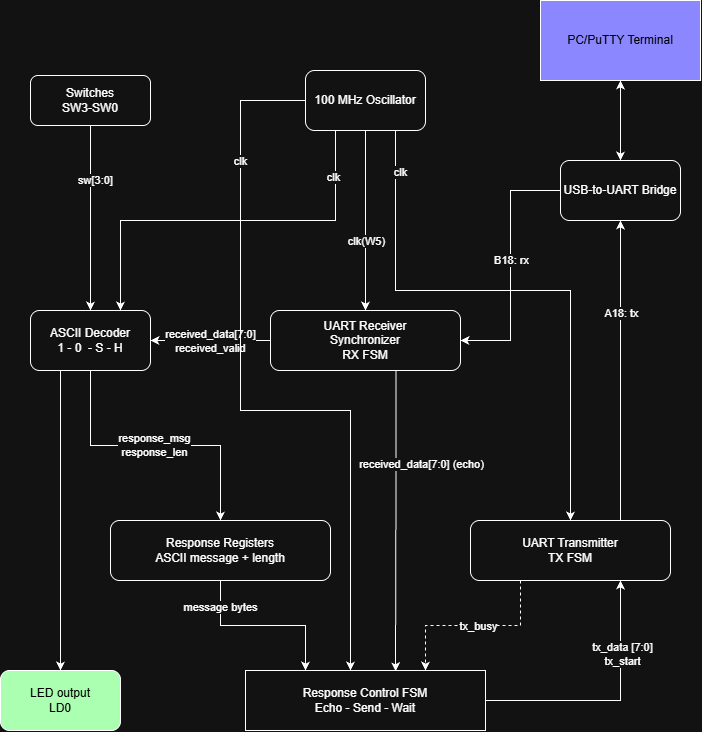

The diagram above was exported from draw.io. Its source (the exported page's mxGraphModel, read from the mxfile embedded in the PNG):
<mxGraphModel dx="1704" dy="936" grid="1" gridSize="10" guides="1" tooltips="1" connect="1" arrows="1" fold="1" page="1" pageScale="1" pageWidth="850" pageHeight="1100" math="0" shadow="0">
  <root>
    <mxCell id="0" />
    <mxCell id="1" parent="0" />
    <mxCell id="viiW4Gwff8iLECiiWwEs-14" edge="1" parent="1" source="viiW4Gwff8iLECiiWwEs-3" style="edgeStyle=orthogonalEdgeStyle;rounded=0;orthogonalLoop=1;jettySize=auto;html=1;exitX=0;exitY=0.5;exitDx=0;exitDy=0;entryX=1;entryY=0.5;entryDx=0;entryDy=0;" target="viiW4Gwff8iLECiiWwEs-10">
      <mxGeometry relative="1" x="0.6508" as="geometry">
        <mxPoint x="425" y="240" as="sourcePoint" />
        <mxPoint x="424.9999999999998" y="350" as="targetPoint" />
      </mxGeometry>
    </mxCell>
    <mxCell id="viiW4Gwff8iLECiiWwEs-15" connectable="0" parent="viiW4Gwff8iLECiiWwEs-14" style="edgeLabel;html=1;align=center;verticalAlign=middle;resizable=0;points=[];" value="B18: rx" vertex="1">
      <mxGeometry relative="1" x="0.5873" as="geometry">
        <mxPoint y="-78" as="offset" />
      </mxGeometry>
    </mxCell>
    <mxCell id="viiW4Gwff8iLECiiWwEs-3" parent="1" style="rounded=1;whiteSpace=wrap;html=1;roundedPerimeter=1;" value="USB-to-UART Bridge" vertex="1">
      <mxGeometry height="60" width="120" x="620" y="200" as="geometry" />
    </mxCell>
    <mxCell id="viiW4Gwff8iLECiiWwEs-16" edge="1" parent="1" source="viiW4Gwff8iLECiiWwEs-4" style="edgeStyle=orthogonalEdgeStyle;rounded=0;orthogonalLoop=1;jettySize=auto;html=1;exitX=0.5;exitY=1;exitDx=0;exitDy=0;entryX=0.5;entryY=0;entryDx=0;entryDy=0;" target="viiW4Gwff8iLECiiWwEs-5">
      <mxGeometry relative="1" as="geometry" />
    </mxCell>
    <mxCell id="viiW4Gwff8iLECiiWwEs-44" connectable="0" parent="viiW4Gwff8iLECiiWwEs-16" style="edgeLabel;html=1;align=center;verticalAlign=middle;resizable=0;points=[];" value="sw[3:0]" vertex="1">
      <mxGeometry relative="1" x="-0.4139" y="4" as="geometry">
        <mxPoint as="offset" />
      </mxGeometry>
    </mxCell>
    <mxCell id="viiW4Gwff8iLECiiWwEs-4" parent="1" style="rounded=1;whiteSpace=wrap;html=1;roundedPerimeter=1;" value="&lt;div&gt;Switches&lt;/div&gt;SW3-SW0" vertex="1">
      <mxGeometry height="50" width="120" x="90" y="115" as="geometry" />
    </mxCell>
    <mxCell id="viiW4Gwff8iLECiiWwEs-19" edge="1" parent="1" source="viiW4Gwff8iLECiiWwEs-5" style="edgeStyle=orthogonalEdgeStyle;rounded=0;orthogonalLoop=1;jettySize=auto;html=1;exitX=0.75;exitY=1;exitDx=0;exitDy=0;entryX=0.5;entryY=0;entryDx=0;entryDy=0;" target="viiW4Gwff8iLECiiWwEs-11">
      <mxGeometry relative="1" x="0.1935" as="geometry">
        <Array as="points">
          <mxPoint x="150" y="410" />
          <mxPoint x="150" y="485" />
          <mxPoint x="280" y="485" />
        </Array>
      </mxGeometry>
    </mxCell>
    <mxCell id="viiW4Gwff8iLECiiWwEs-48" connectable="0" parent="viiW4Gwff8iLECiiWwEs-19" style="edgeLabel;html=1;align=center;verticalAlign=middle;resizable=0;points=[];" value="response_msg&lt;div&gt;response_len&lt;/div&gt;" vertex="1">
      <mxGeometry relative="1" x="0.0825" y="1" as="geometry">
        <mxPoint as="offset" />
      </mxGeometry>
    </mxCell>
    <mxCell id="viiW4Gwff8iLECiiWwEs-29" edge="1" parent="1" source="viiW4Gwff8iLECiiWwEs-5" style="edgeStyle=orthogonalEdgeStyle;rounded=0;orthogonalLoop=1;jettySize=auto;html=1;exitX=0.25;exitY=1;exitDx=0;exitDy=0;entryX=0.5;entryY=0;entryDx=0;entryDy=0;" target="viiW4Gwff8iLECiiWwEs-6">
      <mxGeometry relative="1" as="geometry" />
    </mxCell>
    <mxCell id="viiW4Gwff8iLECiiWwEs-5" parent="1" style="rounded=1;whiteSpace=wrap;html=1;roundedPerimeter=1;" value="ASCII Decoder&lt;div&gt;1 - 0&amp;nbsp; - S - H&lt;/div&gt;" vertex="1">
      <mxGeometry height="60" width="120" x="90" y="350" as="geometry" />
    </mxCell>
    <mxCell id="viiW4Gwff8iLECiiWwEs-6" parent="1" style="rounded=1;whiteSpace=wrap;html=1;roundedPerimeter=1;fillColor=light-dark(#FFFFFF,#AAFFB0);" value="&lt;span style=&quot;color: light-dark(rgb(0, 0, 0), rgb(0, 0, 0));&quot;&gt;LED output&lt;/span&gt;&lt;div&gt;&lt;span style=&quot;color: light-dark(rgb(0, 0, 0), rgb(0, 0, 0));&quot;&gt;LD0&lt;/span&gt;&lt;/div&gt;" vertex="1">
      <mxGeometry height="60" width="120" x="60" y="710" as="geometry" />
    </mxCell>
    <mxCell id="viiW4Gwff8iLECiiWwEs-13" edge="1" parent="1" source="viiW4Gwff8iLECiiWwEs-8" style="edgeStyle=orthogonalEdgeStyle;rounded=0;orthogonalLoop=1;jettySize=auto;html=1;exitX=0.5;exitY=1;exitDx=0;exitDy=0;entryX=0.5;entryY=0;entryDx=0;entryDy=0;startArrow=classic;startFill=1;" target="viiW4Gwff8iLECiiWwEs-3">
      <mxGeometry relative="1" as="geometry" />
    </mxCell>
    <mxCell id="viiW4Gwff8iLECiiWwEs-8" parent="1" style="rounded=0;whiteSpace=wrap;html=1;fillColor=light-dark(#FFFFFF,#8B87FF);" value="&lt;span style=&quot;color: light-dark(rgb(0, 0, 0), rgb(0, 0, 0));&quot;&gt;PC/PuTTY Terminal&lt;/span&gt;" vertex="1">
      <mxGeometry height="80" width="160" x="600" y="40" as="geometry" />
    </mxCell>
    <mxCell id="viiW4Gwff8iLECiiWwEs-24" edge="1" parent="1" source="viiW4Gwff8iLECiiWwEs-9" style="edgeStyle=orthogonalEdgeStyle;rounded=0;orthogonalLoop=1;jettySize=auto;html=1;exitX=1;exitY=0.5;exitDx=0;exitDy=0;entryX=0.75;entryY=1;entryDx=0;entryDy=0;" target="viiW4Gwff8iLECiiWwEs-12">
      <mxGeometry relative="1" as="geometry" />
    </mxCell>
    <mxCell id="viiW4Gwff8iLECiiWwEs-46" connectable="0" parent="viiW4Gwff8iLECiiWwEs-24" style="edgeLabel;html=1;align=center;verticalAlign=middle;resizable=0;points=[];" value="tx_data [7:0]&lt;div&gt;tx_start&lt;/div&gt;" vertex="1">
      <mxGeometry relative="1" x="0.4297" y="-1" as="geometry">
        <mxPoint as="offset" />
      </mxGeometry>
    </mxCell>
    <mxCell id="viiW4Gwff8iLECiiWwEs-9" parent="1" style="rounded=0;whiteSpace=wrap;html=1;" value="Response Control FSM&lt;div&gt;Echo - Send - Wait&lt;/div&gt;" vertex="1">
      <mxGeometry height="60" width="240" x="305" y="710" as="geometry" />
    </mxCell>
    <mxCell id="viiW4Gwff8iLECiiWwEs-17" edge="1" parent="1" source="viiW4Gwff8iLECiiWwEs-10" style="edgeStyle=orthogonalEdgeStyle;rounded=0;orthogonalLoop=1;jettySize=auto;html=1;exitX=0;exitY=0.5;exitDx=0;exitDy=0;entryX=1;entryY=0.5;entryDx=0;entryDy=0;" target="viiW4Gwff8iLECiiWwEs-5">
      <mxGeometry relative="1" as="geometry" />
    </mxCell>
    <mxCell id="viiW4Gwff8iLECiiWwEs-49" connectable="0" parent="viiW4Gwff8iLECiiWwEs-17" style="edgeLabel;html=1;align=center;verticalAlign=middle;resizable=0;points=[];" value="received_data[7:0]&lt;div&gt;received_valid&lt;/div&gt;" vertex="1">
      <mxGeometry relative="1" x="0.1303" y="1" as="geometry">
        <mxPoint x="8" y="-1" as="offset" />
      </mxGeometry>
    </mxCell>
    <mxCell id="viiW4Gwff8iLECiiWwEs-38" edge="1" parent="1" source="viiW4Gwff8iLECiiWwEs-10" style="edgeStyle=orthogonalEdgeStyle;rounded=0;orthogonalLoop=1;jettySize=auto;html=1;exitX=0.677;exitY=1.053;exitDx=0;exitDy=0;entryX=0.625;entryY=0.013;entryDx=0;entryDy=0;entryPerimeter=0;" target="viiW4Gwff8iLECiiWwEs-9">
      <mxGeometry relative="1" x="0.0884" as="geometry" />
    </mxCell>
    <mxCell id="viiW4Gwff8iLECiiWwEs-50" connectable="0" parent="viiW4Gwff8iLECiiWwEs-38" style="edgeLabel;html=1;align=center;verticalAlign=middle;resizable=0;points=[];" value="received_data[7:0] (echo)" vertex="1">
      <mxGeometry relative="1" x="-0.3787" y="1" as="geometry">
        <mxPoint x="24" y="-1" as="offset" />
      </mxGeometry>
    </mxCell>
    <mxCell id="viiW4Gwff8iLECiiWwEs-10" parent="1" style="rounded=1;whiteSpace=wrap;html=1;roundedPerimeter=1;" value="UART Receiver&lt;div&gt;Synchronizer&lt;/div&gt;&lt;div&gt;RX FSM&lt;/div&gt;" vertex="1">
      <mxGeometry height="60" width="190" x="330" y="350" as="geometry" />
    </mxCell>
    <mxCell id="viiW4Gwff8iLECiiWwEs-20" edge="1" parent="1" source="viiW4Gwff8iLECiiWwEs-11" style="edgeStyle=orthogonalEdgeStyle;rounded=0;orthogonalLoop=1;jettySize=auto;html=1;exitX=0.5;exitY=1;exitDx=0;exitDy=0;entryX=0.25;entryY=0;entryDx=0;entryDy=0;" target="viiW4Gwff8iLECiiWwEs-9">
      <mxGeometry relative="1" as="geometry" />
    </mxCell>
    <mxCell id="viiW4Gwff8iLECiiWwEs-45" connectable="0" parent="viiW4Gwff8iLECiiWwEs-20" style="edgeLabel;html=1;align=center;verticalAlign=middle;resizable=0;points=[];" value="message bytes" vertex="1">
      <mxGeometry relative="1" x="-0.6923" y="-1" as="geometry">
        <mxPoint as="offset" />
      </mxGeometry>
    </mxCell>
    <mxCell id="viiW4Gwff8iLECiiWwEs-11" parent="1" style="rounded=1;whiteSpace=wrap;html=1;roundedPerimeter=1;" value="Response Registers&lt;div&gt;ASCII message + length&lt;/div&gt;" vertex="1">
      <mxGeometry height="60" width="220" x="170" y="560" as="geometry" />
    </mxCell>
    <mxCell id="viiW4Gwff8iLECiiWwEs-32" edge="1" parent="1" source="viiW4Gwff8iLECiiWwEs-12" style="edgeStyle=orthogonalEdgeStyle;rounded=0;orthogonalLoop=1;jettySize=auto;html=1;exitX=0.75;exitY=0;exitDx=0;exitDy=0;entryX=0.5;entryY=1;entryDx=0;entryDy=0;" target="viiW4Gwff8iLECiiWwEs-3">
      <mxGeometry relative="1" as="geometry" />
    </mxCell>
    <mxCell id="viiW4Gwff8iLECiiWwEs-39" connectable="0" parent="viiW4Gwff8iLECiiWwEs-32" style="edgeLabel;html=1;align=center;verticalAlign=middle;resizable=0;points=[];" value="A18: tx" vertex="1">
      <mxGeometry relative="1" x="0.3867" as="geometry">
        <mxPoint as="offset" />
      </mxGeometry>
    </mxCell>
    <mxCell id="viiW4Gwff8iLECiiWwEs-12" parent="1" style="rounded=1;whiteSpace=wrap;html=1;roundedPerimeter=1;" value="UART Transmitter&lt;br&gt;TX FSM" vertex="1">
      <mxGeometry height="60" width="200" x="530" y="560" as="geometry" />
    </mxCell>
    <mxCell id="viiW4Gwff8iLECiiWwEs-26" edge="1" parent="1" source="viiW4Gwff8iLECiiWwEs-12" style="edgeStyle=orthogonalEdgeStyle;rounded=0;orthogonalLoop=1;jettySize=auto;html=1;exitX=0.25;exitY=1;exitDx=0;exitDy=0;entryX=0.75;entryY=0;entryDx=0;entryDy=0;dashed=1;" target="viiW4Gwff8iLECiiWwEs-9">
      <mxGeometry relative="1" x="-0.0595" as="geometry" />
    </mxCell>
    <mxCell id="viiW4Gwff8iLECiiWwEs-47" connectable="0" parent="viiW4Gwff8iLECiiWwEs-26" style="edgeLabel;html=1;align=center;verticalAlign=middle;resizable=0;points=[];" value="tx_busy" vertex="1">
      <mxGeometry relative="1" x="-0.0473" as="geometry">
        <mxPoint as="offset" />
      </mxGeometry>
    </mxCell>
    <mxCell id="viiW4Gwff8iLECiiWwEs-33" edge="1" parent="1" source="viiW4Gwff8iLECiiWwEs-30" style="edgeStyle=orthogonalEdgeStyle;rounded=0;orthogonalLoop=1;jettySize=auto;html=1;exitX=0.5;exitY=1;exitDx=0;exitDy=0;entryX=0.5;entryY=0;entryDx=0;entryDy=0;" target="viiW4Gwff8iLECiiWwEs-10">
      <mxGeometry relative="1" as="geometry" />
    </mxCell>
    <mxCell id="viiW4Gwff8iLECiiWwEs-40" connectable="0" parent="viiW4Gwff8iLECiiWwEs-33" style="edgeLabel;html=1;align=center;verticalAlign=middle;resizable=0;points=[];" value="clk(W5)" vertex="1">
      <mxGeometry relative="1" x="-0.6222" as="geometry">
        <mxPoint y="76" as="offset" />
      </mxGeometry>
    </mxCell>
    <mxCell id="viiW4Gwff8iLECiiWwEs-34" edge="1" parent="1" source="viiW4Gwff8iLECiiWwEs-30" style="edgeStyle=orthogonalEdgeStyle;rounded=0;orthogonalLoop=1;jettySize=auto;html=1;exitX=0.25;exitY=1;exitDx=0;exitDy=0;entryX=0.75;entryY=0;entryDx=0;entryDy=0;" target="viiW4Gwff8iLECiiWwEs-5">
      <mxGeometry relative="1" as="geometry" />
    </mxCell>
    <mxCell id="viiW4Gwff8iLECiiWwEs-42" connectable="0" parent="viiW4Gwff8iLECiiWwEs-34" style="edgeLabel;html=1;align=center;verticalAlign=middle;resizable=0;points=[];" value="clk" vertex="1">
      <mxGeometry relative="1" x="-0.7671" y="-3" as="geometry">
        <mxPoint as="offset" />
      </mxGeometry>
    </mxCell>
    <mxCell id="viiW4Gwff8iLECiiWwEs-35" edge="1" parent="1" source="viiW4Gwff8iLECiiWwEs-30" style="edgeStyle=orthogonalEdgeStyle;rounded=0;orthogonalLoop=1;jettySize=auto;html=1;exitX=0.75;exitY=1;exitDx=0;exitDy=0;entryX=0.5;entryY=0;entryDx=0;entryDy=0;" target="viiW4Gwff8iLECiiWwEs-12">
      <mxGeometry relative="1" as="geometry">
        <Array as="points">
          <mxPoint x="455" y="330" />
          <mxPoint x="630" y="330" />
        </Array>
      </mxGeometry>
    </mxCell>
    <mxCell id="viiW4Gwff8iLECiiWwEs-41" connectable="0" parent="viiW4Gwff8iLECiiWwEs-35" style="edgeLabel;html=1;align=center;verticalAlign=middle;resizable=0;points=[];" value="clk" vertex="1">
      <mxGeometry relative="1" x="-0.8549" y="4" as="geometry">
        <mxPoint as="offset" />
      </mxGeometry>
    </mxCell>
    <mxCell id="viiW4Gwff8iLECiiWwEs-37" edge="1" parent="1" source="viiW4Gwff8iLECiiWwEs-30" style="edgeStyle=orthogonalEdgeStyle;rounded=0;orthogonalLoop=1;jettySize=auto;html=1;exitX=0;exitY=0.5;exitDx=0;exitDy=0;" target="viiW4Gwff8iLECiiWwEs-9">
      <mxGeometry relative="1" x="0.1409" as="geometry">
        <Array as="points">
          <mxPoint x="300" y="140" />
          <mxPoint x="300" y="450" />
          <mxPoint x="410" y="450" />
        </Array>
      </mxGeometry>
    </mxCell>
    <mxCell id="viiW4Gwff8iLECiiWwEs-43" connectable="0" parent="viiW4Gwff8iLECiiWwEs-37" style="edgeLabel;html=1;align=center;verticalAlign=middle;resizable=0;points=[];" value="clk" vertex="1">
      <mxGeometry relative="1" x="-0.6644" y="-1" as="geometry">
        <mxPoint as="offset" />
      </mxGeometry>
    </mxCell>
    <mxCell id="viiW4Gwff8iLECiiWwEs-30" parent="1" style="rounded=1;whiteSpace=wrap;html=1;roundedPerimeter=1;" value="100 MHz Oscillator" vertex="1">
      <mxGeometry height="60" width="120" x="365" y="110" as="geometry" />
    </mxCell>
  </root>
</mxGraphModel>